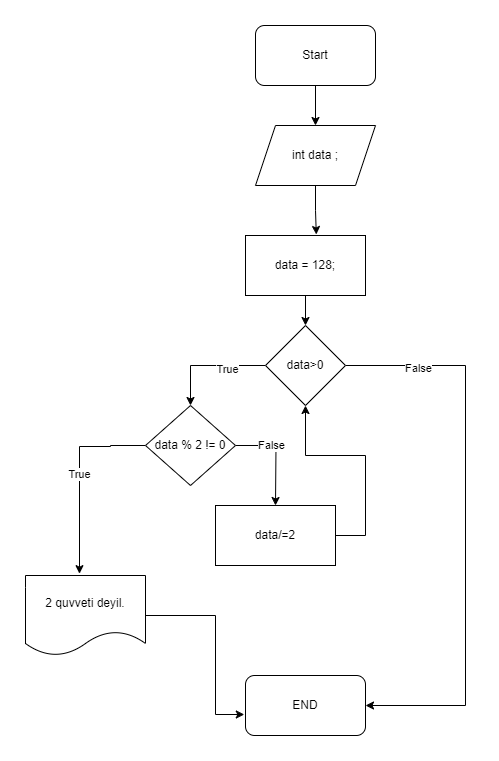

The diagram above was exported from draw.io. Its source (the exported page's mxGraphModel, read from the mxfile embedded in the PNG):
<mxGraphModel dx="1050" dy="557" grid="1" gridSize="10" guides="1" tooltips="1" connect="1" arrows="1" fold="1" page="1" pageScale="1" pageWidth="827" pageHeight="1169" math="0" shadow="0">
  <root>
    <mxCell id="WIyWlLk6GJQsqaUBKTNV-0" />
    <mxCell id="WIyWlLk6GJQsqaUBKTNV-1" parent="WIyWlLk6GJQsqaUBKTNV-0" />
    <mxCell id="_ZYmG9aNNrQXVXLwhYZU-40" style="edgeStyle=orthogonalEdgeStyle;rounded=0;orthogonalLoop=1;jettySize=auto;html=1;entryX=0.5;entryY=0;entryDx=0;entryDy=0;" edge="1" parent="WIyWlLk6GJQsqaUBKTNV-1" source="_ZYmG9aNNrQXVXLwhYZU-36" target="_ZYmG9aNNrQXVXLwhYZU-38">
      <mxGeometry relative="1" as="geometry" />
    </mxCell>
    <mxCell id="_ZYmG9aNNrQXVXLwhYZU-36" value="Start" style="rounded=1;whiteSpace=wrap;html=1;" vertex="1" parent="WIyWlLk6GJQsqaUBKTNV-1">
      <mxGeometry x="310" y="220" width="120" height="60" as="geometry" />
    </mxCell>
    <mxCell id="_ZYmG9aNNrQXVXLwhYZU-38" value="int data ;" style="shape=parallelogram;perimeter=parallelogramPerimeter;whiteSpace=wrap;html=1;fixedSize=1;" vertex="1" parent="WIyWlLk6GJQsqaUBKTNV-1">
      <mxGeometry x="310" y="320" width="120" height="60" as="geometry" />
    </mxCell>
    <mxCell id="_ZYmG9aNNrQXVXLwhYZU-44" style="edgeStyle=orthogonalEdgeStyle;rounded=0;orthogonalLoop=1;jettySize=auto;html=1;entryX=0.5;entryY=0;entryDx=0;entryDy=0;" edge="1" parent="WIyWlLk6GJQsqaUBKTNV-1" source="_ZYmG9aNNrQXVXLwhYZU-41" target="_ZYmG9aNNrQXVXLwhYZU-43">
      <mxGeometry relative="1" as="geometry" />
    </mxCell>
    <mxCell id="_ZYmG9aNNrQXVXLwhYZU-41" value="data = 128;" style="rounded=0;whiteSpace=wrap;html=1;" vertex="1" parent="WIyWlLk6GJQsqaUBKTNV-1">
      <mxGeometry x="300" y="430" width="120" height="60" as="geometry" />
    </mxCell>
    <mxCell id="_ZYmG9aNNrQXVXLwhYZU-42" style="edgeStyle=orthogonalEdgeStyle;rounded=0;orthogonalLoop=1;jettySize=auto;html=1;entryX=0.59;entryY=-0.017;entryDx=0;entryDy=0;entryPerimeter=0;" edge="1" parent="WIyWlLk6GJQsqaUBKTNV-1" source="_ZYmG9aNNrQXVXLwhYZU-38" target="_ZYmG9aNNrQXVXLwhYZU-41">
      <mxGeometry relative="1" as="geometry" />
    </mxCell>
    <mxCell id="_ZYmG9aNNrQXVXLwhYZU-45" style="edgeStyle=orthogonalEdgeStyle;rounded=0;orthogonalLoop=1;jettySize=auto;html=1;exitX=1;exitY=0.5;exitDx=0;exitDy=0;entryX=1;entryY=0.5;entryDx=0;entryDy=0;" edge="1" parent="WIyWlLk6GJQsqaUBKTNV-1" source="_ZYmG9aNNrQXVXLwhYZU-43" target="_ZYmG9aNNrQXVXLwhYZU-63">
      <mxGeometry relative="1" as="geometry">
        <mxPoint x="480" y="560" as="targetPoint" />
        <Array as="points">
          <mxPoint x="520" y="560" />
          <mxPoint x="520" y="900" />
        </Array>
      </mxGeometry>
    </mxCell>
    <mxCell id="_ZYmG9aNNrQXVXLwhYZU-66" value="False" style="edgeLabel;html=1;align=center;verticalAlign=middle;resizable=0;points=[];" vertex="1" connectable="0" parent="_ZYmG9aNNrQXVXLwhYZU-45">
      <mxGeometry x="-0.7414" y="-2" relative="1" as="geometry">
        <mxPoint as="offset" />
      </mxGeometry>
    </mxCell>
    <mxCell id="_ZYmG9aNNrQXVXLwhYZU-46" style="edgeStyle=orthogonalEdgeStyle;rounded=0;orthogonalLoop=1;jettySize=auto;html=1;exitX=0;exitY=0.5;exitDx=0;exitDy=0;entryX=0.5;entryY=0;entryDx=0;entryDy=0;" edge="1" parent="WIyWlLk6GJQsqaUBKTNV-1" source="_ZYmG9aNNrQXVXLwhYZU-43" target="_ZYmG9aNNrQXVXLwhYZU-49">
      <mxGeometry relative="1" as="geometry">
        <mxPoint x="240" y="560" as="targetPoint" />
      </mxGeometry>
    </mxCell>
    <mxCell id="_ZYmG9aNNrQXVXLwhYZU-48" value="True" style="edgeLabel;html=1;align=center;verticalAlign=middle;resizable=0;points=[];" vertex="1" connectable="0" parent="_ZYmG9aNNrQXVXLwhYZU-46">
      <mxGeometry x="-0.3193" y="3" relative="1" as="geometry">
        <mxPoint as="offset" />
      </mxGeometry>
    </mxCell>
    <mxCell id="_ZYmG9aNNrQXVXLwhYZU-43" value="data&amp;gt;0" style="rhombus;whiteSpace=wrap;html=1;" vertex="1" parent="WIyWlLk6GJQsqaUBKTNV-1">
      <mxGeometry x="320" y="520" width="80" height="80" as="geometry" />
    </mxCell>
    <mxCell id="_ZYmG9aNNrQXVXLwhYZU-51" style="edgeStyle=orthogonalEdgeStyle;rounded=0;orthogonalLoop=1;jettySize=auto;html=1;entryX=0.45;entryY=-0.023;entryDx=0;entryDy=0;entryPerimeter=0;" edge="1" parent="WIyWlLk6GJQsqaUBKTNV-1" source="_ZYmG9aNNrQXVXLwhYZU-49" target="_ZYmG9aNNrQXVXLwhYZU-64">
      <mxGeometry relative="1" as="geometry">
        <mxPoint x="130" y="640" as="targetPoint" />
        <Array as="points">
          <mxPoint x="165" y="640" />
          <mxPoint x="165" y="641" />
          <mxPoint x="134" y="641" />
        </Array>
      </mxGeometry>
    </mxCell>
    <mxCell id="_ZYmG9aNNrQXVXLwhYZU-58" value="True" style="edgeLabel;html=1;align=center;verticalAlign=middle;resizable=0;points=[];" vertex="1" connectable="0" parent="_ZYmG9aNNrQXVXLwhYZU-51">
      <mxGeometry x="-0.0312" y="-1" relative="1" as="geometry">
        <mxPoint as="offset" />
      </mxGeometry>
    </mxCell>
    <mxCell id="_ZYmG9aNNrQXVXLwhYZU-52" style="edgeStyle=orthogonalEdgeStyle;rounded=0;orthogonalLoop=1;jettySize=auto;html=1;" edge="1" parent="WIyWlLk6GJQsqaUBKTNV-1" source="_ZYmG9aNNrQXVXLwhYZU-49">
      <mxGeometry relative="1" as="geometry">
        <mxPoint x="330" y="700" as="targetPoint" />
      </mxGeometry>
    </mxCell>
    <mxCell id="_ZYmG9aNNrQXVXLwhYZU-57" value="False" style="edgeLabel;html=1;align=center;verticalAlign=middle;resizable=0;points=[];" vertex="1" connectable="0" parent="_ZYmG9aNNrQXVXLwhYZU-52">
      <mxGeometry x="-0.3058" y="1" relative="1" as="geometry">
        <mxPoint as="offset" />
      </mxGeometry>
    </mxCell>
    <mxCell id="_ZYmG9aNNrQXVXLwhYZU-49" value="data % 2 != 0" style="rhombus;whiteSpace=wrap;html=1;" vertex="1" parent="WIyWlLk6GJQsqaUBKTNV-1">
      <mxGeometry x="200" y="600" width="90" height="80" as="geometry" />
    </mxCell>
    <mxCell id="_ZYmG9aNNrQXVXLwhYZU-62" style="edgeStyle=orthogonalEdgeStyle;rounded=0;orthogonalLoop=1;jettySize=auto;html=1;entryX=0.5;entryY=1;entryDx=0;entryDy=0;" edge="1" parent="WIyWlLk6GJQsqaUBKTNV-1" source="_ZYmG9aNNrQXVXLwhYZU-59" target="_ZYmG9aNNrQXVXLwhYZU-43">
      <mxGeometry relative="1" as="geometry">
        <Array as="points">
          <mxPoint x="420" y="730" />
          <mxPoint x="420" y="650" />
          <mxPoint x="360" y="650" />
        </Array>
      </mxGeometry>
    </mxCell>
    <mxCell id="_ZYmG9aNNrQXVXLwhYZU-59" value="data/=2" style="rounded=0;whiteSpace=wrap;html=1;" vertex="1" parent="WIyWlLk6GJQsqaUBKTNV-1">
      <mxGeometry x="270" y="700" width="120" height="60" as="geometry" />
    </mxCell>
    <mxCell id="_ZYmG9aNNrQXVXLwhYZU-63" value="END" style="rounded=1;whiteSpace=wrap;html=1;" vertex="1" parent="WIyWlLk6GJQsqaUBKTNV-1">
      <mxGeometry x="300" y="870" width="120" height="60" as="geometry" />
    </mxCell>
    <mxCell id="_ZYmG9aNNrQXVXLwhYZU-64" value="2 quvveti deyil." style="shape=document;whiteSpace=wrap;html=1;boundedLbl=1;" vertex="1" parent="WIyWlLk6GJQsqaUBKTNV-1">
      <mxGeometry x="80" y="770" width="120" height="80" as="geometry" />
    </mxCell>
    <mxCell id="_ZYmG9aNNrQXVXLwhYZU-65" style="edgeStyle=orthogonalEdgeStyle;rounded=0;orthogonalLoop=1;jettySize=auto;html=1;entryX=-0.01;entryY=0.65;entryDx=0;entryDy=0;entryPerimeter=0;" edge="1" parent="WIyWlLk6GJQsqaUBKTNV-1" source="_ZYmG9aNNrQXVXLwhYZU-64" target="_ZYmG9aNNrQXVXLwhYZU-63">
      <mxGeometry relative="1" as="geometry">
        <Array as="points">
          <mxPoint x="270" y="810" />
          <mxPoint x="270" y="909" />
        </Array>
      </mxGeometry>
    </mxCell>
  </root>
</mxGraphModel>